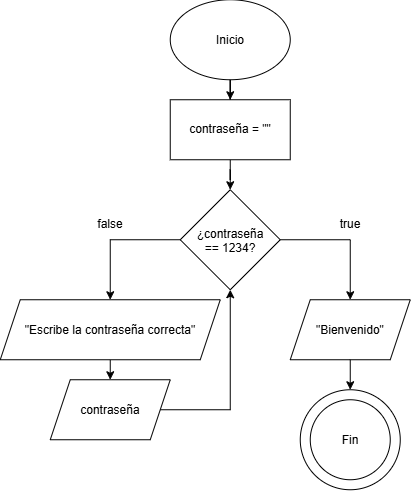

The diagram above was exported from draw.io. Its source (the exported page's mxGraphModel, read from the mxfile embedded in the PNG):
<mxGraphModel dx="808" dy="444" grid="1" gridSize="10" guides="1" tooltips="1" connect="1" arrows="1" fold="1" page="1" pageScale="1" pageWidth="827" pageHeight="1169" math="0" shadow="0">
  <root>
    <mxCell id="0" />
    <mxCell id="1" parent="0" />
    <mxCell id="K-O-H7vCU7zq9NwiW4an-4" connectable="0" parent="1" style="group" value="" vertex="1">
      <mxGeometry height="100" width="100" x="470" y="430" as="geometry" />
    </mxCell>
    <mxCell id="K-O-H7vCU7zq9NwiW4an-2" parent="K-O-H7vCU7zq9NwiW4an-4" style="ellipse;whiteSpace=wrap;html=1;shapeInside=1;aspect=fixed;movable=1;resizable=1;rotatable=1;deletable=1;editable=1;locked=0;connectable=1;" value="" vertex="1">
      <mxGeometry height="100" width="100" as="geometry" />
    </mxCell>
    <mxCell id="K-O-H7vCU7zq9NwiW4an-3" parent="K-O-H7vCU7zq9NwiW4an-4" style="ellipse;whiteSpace=wrap;html=1;shapeInside=1;aspect=fixed;movable=1;resizable=1;rotatable=1;deletable=1;editable=1;locked=0;connectable=1;" value="Fin" vertex="1">
      <mxGeometry height="80" width="80" x="10" y="10" as="geometry" />
    </mxCell>
    <mxCell id="NfXjfBXmBIr1Syp8KxIN-43" edge="1" parent="1" source="K-O-H7vCU7zq9NwiW4an-5" style="edgeStyle=orthogonalEdgeStyle;rounded=0;orthogonalLoop=1;jettySize=auto;html=1;entryX=0.5;entryY=0;entryDx=0;entryDy=0;" target="NfXjfBXmBIr1Syp8KxIN-42">
      <mxGeometry relative="1" as="geometry" />
    </mxCell>
    <mxCell id="K-O-H7vCU7zq9NwiW4an-5" parent="1" style="ellipse;whiteSpace=wrap;html=1;shapeInside=1;" value="Inicio" vertex="1">
      <mxGeometry height="80" width="120" x="340" y="40" as="geometry" />
    </mxCell>
    <mxCell id="NfXjfBXmBIr1Syp8KxIN-20" edge="1" parent="1" source="NfXjfBXmBIr1Syp8KxIN-18" style="edgeStyle=orthogonalEdgeStyle;rounded=0;orthogonalLoop=1;jettySize=auto;html=1;">
      <mxGeometry relative="1" as="geometry">
        <mxPoint x="520" y="340" as="targetPoint" />
      </mxGeometry>
    </mxCell>
    <mxCell id="NfXjfBXmBIr1Syp8KxIN-34" edge="1" parent="1" source="NfXjfBXmBIr1Syp8KxIN-18" style="edgeStyle=orthogonalEdgeStyle;rounded=0;orthogonalLoop=1;jettySize=auto;html=1;entryX=0.5;entryY=0;entryDx=0;entryDy=0;" target="NfXjfBXmBIr1Syp8KxIN-35">
      <mxGeometry relative="1" as="geometry">
        <Array as="points">
          <mxPoint x="280" y="280" />
        </Array>
        <mxPoint x="260" y="370" as="targetPoint" />
      </mxGeometry>
    </mxCell>
    <mxCell id="NfXjfBXmBIr1Syp8KxIN-18" parent="1" style="rhombus;whiteSpace=wrap;html=1;shapeInside=1;" value="&lt;div&gt;¿contraseña == 1234?&lt;/div&gt;" vertex="1">
      <mxGeometry height="100" width="100" x="350" y="230" as="geometry" />
    </mxCell>
    <mxCell id="NfXjfBXmBIr1Syp8KxIN-22" parent="1" style="text;html=1;whiteSpace=wrap;strokeColor=none;fillColor=none;align=center;verticalAlign=middle;rounded=0;" value="true" vertex="1">
      <mxGeometry height="30" width="60" x="490" y="250" as="geometry" />
    </mxCell>
    <mxCell id="NfXjfBXmBIr1Syp8KxIN-23" parent="1" style="text;html=1;whiteSpace=wrap;strokeColor=none;fillColor=none;align=center;verticalAlign=middle;rounded=0;" value="false" vertex="1">
      <mxGeometry height="30" width="60" x="250" y="250" as="geometry" />
    </mxCell>
    <mxCell id="NfXjfBXmBIr1Syp8KxIN-38" edge="1" parent="1" source="NfXjfBXmBIr1Syp8KxIN-35" style="edgeStyle=orthogonalEdgeStyle;rounded=0;orthogonalLoop=1;jettySize=auto;html=1;exitX=0.5;exitY=1;exitDx=0;exitDy=0;entryX=0.5;entryY=0;entryDx=0;entryDy=0;" target="NfXjfBXmBIr1Syp8KxIN-37">
      <mxGeometry relative="1" as="geometry" />
    </mxCell>
    <mxCell id="NfXjfBXmBIr1Syp8KxIN-35" parent="1" style="shape=parallelogram;perimeter=parallelogramPerimeter;whiteSpace=wrap;html=1;shapeInside=1;fixedSize=1;" value="&quot;Escribe la contraseña correcta&quot;" vertex="1">
      <mxGeometry height="60" width="220" x="170" y="340" as="geometry" />
    </mxCell>
    <mxCell id="NfXjfBXmBIr1Syp8KxIN-39" edge="1" parent="1" source="NfXjfBXmBIr1Syp8KxIN-37" style="edgeStyle=orthogonalEdgeStyle;rounded=0;orthogonalLoop=1;jettySize=auto;html=1;" target="NfXjfBXmBIr1Syp8KxIN-18">
      <mxGeometry relative="1" as="geometry">
        <mxPoint x="400" y="450" as="targetPoint" />
      </mxGeometry>
    </mxCell>
    <mxCell id="NfXjfBXmBIr1Syp8KxIN-37" parent="1" style="shape=parallelogram;perimeter=parallelogramPerimeter;whiteSpace=wrap;html=1;shapeInside=1;fixedSize=1;" value="contraseña" vertex="1">
      <mxGeometry height="60" width="120" x="220" y="420" as="geometry" />
    </mxCell>
    <mxCell id="NfXjfBXmBIr1Syp8KxIN-41" edge="1" parent="1" source="NfXjfBXmBIr1Syp8KxIN-40" style="edgeStyle=orthogonalEdgeStyle;rounded=0;orthogonalLoop=1;jettySize=auto;html=1;exitX=0.5;exitY=1;exitDx=0;exitDy=0;entryX=0.5;entryY=0;entryDx=0;entryDy=0;" target="K-O-H7vCU7zq9NwiW4an-2">
      <mxGeometry relative="1" as="geometry" />
    </mxCell>
    <mxCell id="NfXjfBXmBIr1Syp8KxIN-40" parent="1" style="shape=parallelogram;perimeter=parallelogramPerimeter;whiteSpace=wrap;html=1;shapeInside=1;fixedSize=1;" value="&quot;Bienvenido&quot;" vertex="1">
      <mxGeometry height="60" width="120" x="460" y="340" as="geometry" />
    </mxCell>
    <mxCell id="NfXjfBXmBIr1Syp8KxIN-44" edge="1" parent="1" source="NfXjfBXmBIr1Syp8KxIN-42" style="edgeStyle=orthogonalEdgeStyle;rounded=0;orthogonalLoop=1;jettySize=auto;html=1;entryX=0.5;entryY=0;entryDx=0;entryDy=0;" target="NfXjfBXmBIr1Syp8KxIN-18">
      <mxGeometry relative="1" as="geometry" />
    </mxCell>
    <mxCell id="NfXjfBXmBIr1Syp8KxIN-42" parent="1" style="rounded=0;whiteSpace=wrap;html=1;" value="contraseña = &quot;&quot;" vertex="1">
      <mxGeometry height="60" width="120" x="340" y="140" as="geometry" />
    </mxCell>
  </root>
</mxGraphModel>